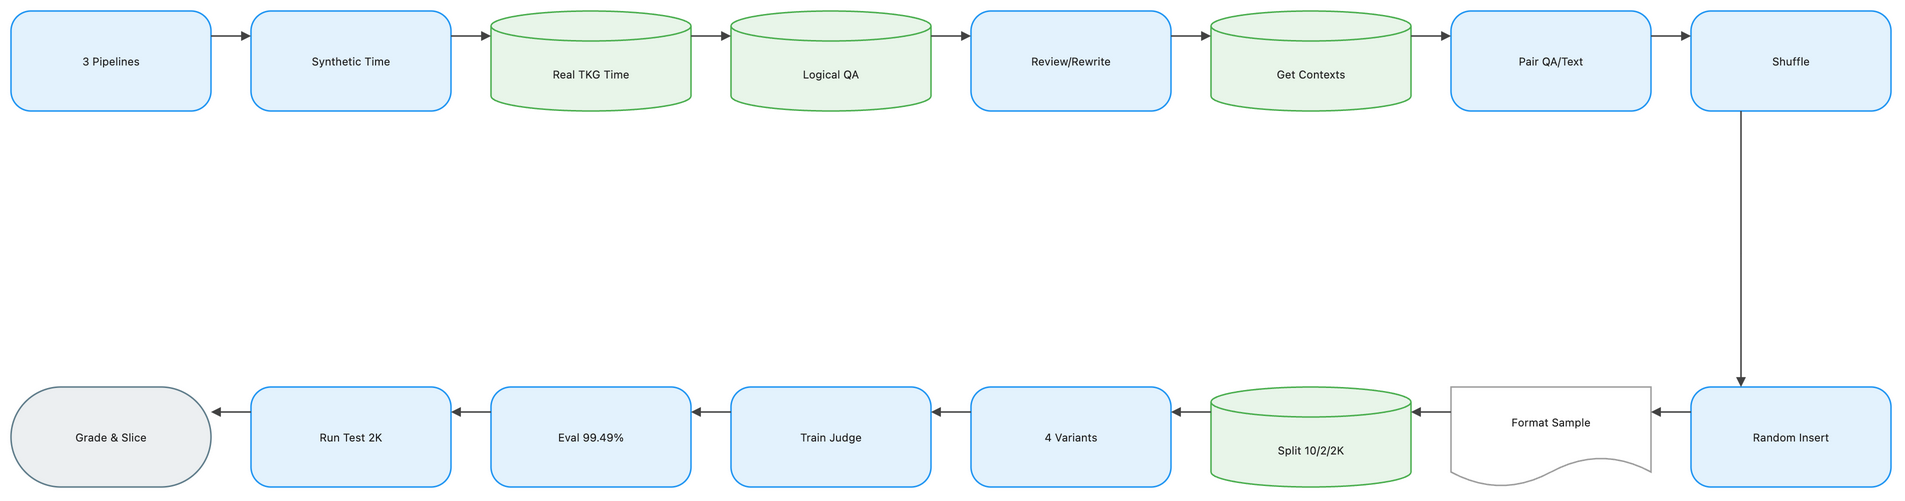

The diagram above was exported from draw.io. Its source (the exported page's mxGraphModel, read from the mxfile embedded in the PNG):
<mxGraphModel dx="1120" dy="720" grid="1" gridSize="8" guides="1" tooltips="1" connect="1" arrows="1" fold="1" page="1" pageScale="1" pageWidth="1888" pageHeight="552" math="1" background="#FFFFFF">
  <root>
    <mxCell id="0" />
    <mxCell id="1" parent="0" />
    <mxCell id="2" value="3 Pipelines" style="rounded=1;arcSize=20;html=1;whiteSpace=wrap;fillColor=#E3F2FD;strokeColor=#2196F3;strokeWidth=1.5;fontColor=#212121;fontSize=11;fontFamily=Inter, Roboto, system-ui, -apple-system, sans-serif;verticalAlign=middle;align=center" vertex="1" parent="1">
      <mxGeometry x="-72" y="-8" width="200" height="100" as="geometry" />
    </mxCell>
    <mxCell id="3" value="Synthetic Time" style="rounded=1;arcSize=20;html=1;whiteSpace=wrap;fillColor=#E3F2FD;strokeColor=#2196F3;strokeWidth=1.5;fontColor=#212121;fontSize=11;fontFamily=Inter, Roboto, system-ui, -apple-system, sans-serif;verticalAlign=middle;align=center" vertex="1" parent="1">
      <mxGeometry x="168" y="-8" width="200" height="100" as="geometry" />
    </mxCell>
    <mxCell id="4" value="Real TKG Time" style="shape=cylinder3;boundedLbl=1;backgroundOutline=1;size=15;html=1;whiteSpace=wrap;fillColor=#E8F5E9;strokeColor=#4CAF50;strokeWidth=1.5;fontColor=#212121;fontSize=11;fontFamily=Inter, Roboto, system-ui, -apple-system, sans-serif;verticalAlign=middle;align=center" vertex="1" parent="1">
      <mxGeometry x="408" y="-8" width="200" height="100" as="geometry" />
    </mxCell>
    <mxCell id="5" value="Logical QA" style="shape=cylinder3;boundedLbl=1;backgroundOutline=1;size=15;html=1;whiteSpace=wrap;fillColor=#E8F5E9;strokeColor=#4CAF50;strokeWidth=1.5;fontColor=#212121;fontSize=11;fontFamily=Inter, Roboto, system-ui, -apple-system, sans-serif;verticalAlign=middle;align=center" vertex="1" parent="1">
      <mxGeometry x="648" y="-8" width="200" height="100" as="geometry" />
    </mxCell>
    <mxCell id="6" value="Review/Rewrite" style="rounded=1;arcSize=20;html=1;whiteSpace=wrap;fillColor=#E3F2FD;strokeColor=#2196F3;strokeWidth=1.5;fontColor=#212121;fontSize=11;fontFamily=Inter, Roboto, system-ui, -apple-system, sans-serif;verticalAlign=middle;align=center" vertex="1" parent="1">
      <mxGeometry x="888" y="-8" width="200" height="100" as="geometry" />
    </mxCell>
    <mxCell id="7" value="Get Contexts" style="shape=cylinder3;boundedLbl=1;backgroundOutline=1;size=15;html=1;whiteSpace=wrap;fillColor=#E8F5E9;strokeColor=#4CAF50;strokeWidth=1.5;fontColor=#212121;fontSize=11;fontFamily=Inter, Roboto, system-ui, -apple-system, sans-serif;verticalAlign=middle;align=center" vertex="1" parent="1">
      <mxGeometry x="1128" y="-8" width="200" height="100" as="geometry" />
    </mxCell>
    <mxCell id="8" value="Pair QA/Text" style="rounded=1;arcSize=20;html=1;whiteSpace=wrap;fillColor=#E3F2FD;strokeColor=#2196F3;strokeWidth=1.5;fontColor=#212121;fontSize=11;fontFamily=Inter, Roboto, system-ui, -apple-system, sans-serif;verticalAlign=middle;align=center" vertex="1" parent="1">
      <mxGeometry x="1368" y="-8" width="200" height="100" as="geometry" />
    </mxCell>
    <mxCell id="9" value="Shuffle" style="rounded=1;arcSize=20;html=1;whiteSpace=wrap;fillColor=#E3F2FD;strokeColor=#2196F3;strokeWidth=1.5;fontColor=#212121;fontSize=11;fontFamily=Inter, Roboto, system-ui, -apple-system, sans-serif;verticalAlign=middle;align=center" vertex="1" parent="1">
      <mxGeometry x="1608" y="-8" width="200" height="100" as="geometry" />
    </mxCell>
    <mxCell id="10" value="Random Insert" style="rounded=1;arcSize=20;html=1;whiteSpace=wrap;fillColor=#E3F2FD;strokeColor=#2196F3;strokeWidth=1.5;fontColor=#212121;fontSize=11;fontFamily=Inter, Roboto, system-ui, -apple-system, sans-serif;verticalAlign=middle;align=center" vertex="1" parent="1">
      <mxGeometry x="1608" y="368" width="200" height="100" as="geometry" />
    </mxCell>
    <mxCell id="11" value="Format Sample" style="shape=document;boundedLbl=1;html=1;whiteSpace=wrap;fillColor=#FFFFFF;strokeColor=#9E9E9E;strokeWidth=1.5;fontColor=#212121;fontSize=11;fontFamily=Inter, Roboto, system-ui, -apple-system, sans-serif;verticalAlign=middle;align=center" vertex="1" parent="1">
      <mxGeometry x="1368" y="368" width="200" height="100" as="geometry" />
    </mxCell>
    <mxCell id="12" value="Split 10/2/2K" style="shape=cylinder3;boundedLbl=1;backgroundOutline=1;size=15;html=1;whiteSpace=wrap;fillColor=#E8F5E9;strokeColor=#4CAF50;strokeWidth=1.5;fontColor=#212121;fontSize=11;fontFamily=Inter, Roboto, system-ui, -apple-system, sans-serif;verticalAlign=middle;align=center" vertex="1" parent="1">
      <mxGeometry x="1128" y="368" width="200" height="100" as="geometry" />
    </mxCell>
    <mxCell id="13" value="4 Variants" style="rounded=1;arcSize=20;html=1;whiteSpace=wrap;fillColor=#E3F2FD;strokeColor=#2196F3;strokeWidth=1.5;fontColor=#212121;fontSize=11;fontFamily=Inter, Roboto, system-ui, -apple-system, sans-serif;verticalAlign=middle;align=center" vertex="1" parent="1">
      <mxGeometry x="888" y="368" width="200" height="100" as="geometry" />
    </mxCell>
    <mxCell id="14" value="Train Judge" style="rounded=1;arcSize=20;html=1;whiteSpace=wrap;fillColor=#E3F2FD;strokeColor=#2196F3;strokeWidth=1.5;fontColor=#212121;fontSize=11;fontFamily=Inter, Roboto, system-ui, -apple-system, sans-serif;verticalAlign=middle;align=center" vertex="1" parent="1">
      <mxGeometry x="648" y="368" width="200" height="100" as="geometry" />
    </mxCell>
    <mxCell id="15" value="Eval 99.49%" style="rounded=1;arcSize=20;html=1;whiteSpace=wrap;fillColor=#E3F2FD;strokeColor=#2196F3;strokeWidth=1.5;fontColor=#212121;fontSize=11;fontFamily=Inter, Roboto, system-ui, -apple-system, sans-serif;verticalAlign=middle;align=center" vertex="1" parent="1">
      <mxGeometry x="408" y="368" width="200" height="100" as="geometry" />
    </mxCell>
    <mxCell id="16" value="Run Test 2K" style="rounded=1;arcSize=20;html=1;whiteSpace=wrap;fillColor=#E3F2FD;strokeColor=#2196F3;strokeWidth=1.5;fontColor=#212121;fontSize=11;fontFamily=Inter, Roboto, system-ui, -apple-system, sans-serif;verticalAlign=middle;align=center" vertex="1" parent="1">
      <mxGeometry x="168" y="368" width="200" height="100" as="geometry" />
    </mxCell>
    <mxCell id="17" value="Grade &amp; Slice" style="rounded=1;arcSize=50;html=1;whiteSpace=wrap;fillColor=#ECEFF1;strokeColor=#607D8B;strokeWidth=1.5;fontColor=#212121;fontSize=11;fontFamily=Inter, Roboto, system-ui, -apple-system, sans-serif;verticalAlign=middle;align=center" vertex="1" parent="1">
      <mxGeometry x="-72" y="368" width="200" height="100" as="geometry" />
    </mxCell>
    <mxCell id="18" value="" style="edgeStyle=orthogonalEdgeStyle;rounded=0;orthogonalLoop=1;jettySize=auto;html=1;strokeColor=#424242;strokeWidth=1.5;endArrow=block;endFill=1;exitX=1;exitY=0.25;exitDx=0;exitDy=0;entryX=0;entryY=0.25;entryDx=0;entryDy=0;jumpStyle=arc;jumpSize=8" edge="1" parent="1" source="2" target="3">
      <mxGeometry relative="1" as="geometry" />
    </mxCell>
    <mxCell id="19" value="" style="edgeStyle=orthogonalEdgeStyle;rounded=0;orthogonalLoop=1;jettySize=auto;html=1;strokeColor=#424242;strokeWidth=1.5;endArrow=block;endFill=1;exitX=1;exitY=0.25;exitDx=0;exitDy=0;entryX=0;entryY=0.25;entryDx=0;entryDy=0;jumpStyle=arc;jumpSize=8" edge="1" parent="1" source="3" target="4">
      <mxGeometry relative="1" as="geometry" />
    </mxCell>
    <mxCell id="20" value="" style="edgeStyle=orthogonalEdgeStyle;rounded=0;orthogonalLoop=1;jettySize=auto;html=1;strokeColor=#424242;strokeWidth=1.5;endArrow=block;endFill=1;exitX=1;exitY=0.25;exitDx=0;exitDy=0;entryX=0;entryY=0.25;entryDx=0;entryDy=0;jumpStyle=arc;jumpSize=8" edge="1" parent="1" source="4" target="5">
      <mxGeometry relative="1" as="geometry" />
    </mxCell>
    <mxCell id="21" value="" style="edgeStyle=orthogonalEdgeStyle;rounded=0;orthogonalLoop=1;jettySize=auto;html=1;strokeColor=#424242;strokeWidth=1.5;endArrow=block;endFill=1;exitX=1;exitY=0.25;exitDx=0;exitDy=0;entryX=0;entryY=0.25;entryDx=0;entryDy=0;jumpStyle=arc;jumpSize=8" edge="1" parent="1" source="5" target="6">
      <mxGeometry relative="1" as="geometry" />
    </mxCell>
    <mxCell id="22" value="" style="edgeStyle=orthogonalEdgeStyle;rounded=0;orthogonalLoop=1;jettySize=auto;html=1;strokeColor=#424242;strokeWidth=1.5;endArrow=block;endFill=1;exitX=1;exitY=0.25;exitDx=0;exitDy=0;entryX=0;entryY=0.25;entryDx=0;entryDy=0;jumpStyle=arc;jumpSize=8" edge="1" parent="1" source="6" target="7">
      <mxGeometry relative="1" as="geometry" />
    </mxCell>
    <mxCell id="23" value="" style="edgeStyle=orthogonalEdgeStyle;rounded=0;orthogonalLoop=1;jettySize=auto;html=1;strokeColor=#424242;strokeWidth=1.5;endArrow=block;endFill=1;exitX=1;exitY=0.25;exitDx=0;exitDy=0;entryX=0;entryY=0.25;entryDx=0;entryDy=0;jumpStyle=arc;jumpSize=8" edge="1" parent="1" source="7" target="8">
      <mxGeometry relative="1" as="geometry" />
    </mxCell>
    <mxCell id="24" value="" style="edgeStyle=orthogonalEdgeStyle;rounded=0;orthogonalLoop=1;jettySize=auto;html=1;strokeColor=#424242;strokeWidth=1.5;endArrow=block;endFill=1;exitX=1;exitY=0.25;exitDx=0;exitDy=0;entryX=0;entryY=0.25;entryDx=0;entryDy=0;jumpStyle=arc;jumpSize=8" edge="1" parent="1" source="8" target="9">
      <mxGeometry relative="1" as="geometry" />
    </mxCell>
    <mxCell id="25" value="" style="edgeStyle=orthogonalEdgeStyle;rounded=0;orthogonalLoop=1;jettySize=auto;html=1;strokeColor=#424242;strokeWidth=1.5;endArrow=block;endFill=1;exitX=0.25;exitY=1;exitDx=0;exitDy=0;entryX=0.25;entryY=0;entryDx=0;entryDy=0;jumpStyle=arc;jumpSize=8" edge="1" parent="1" source="9" target="10">
      <mxGeometry relative="1" as="geometry" />
    </mxCell>
    <mxCell id="26" value="" style="edgeStyle=orthogonalEdgeStyle;rounded=0;orthogonalLoop=1;jettySize=auto;html=1;strokeColor=#424242;strokeWidth=1.5;endArrow=block;endFill=1;exitX=0;exitY=0.25;exitDx=0;exitDy=0;entryX=1;entryY=0.25;entryDx=0;entryDy=0;jumpStyle=arc;jumpSize=8" edge="1" parent="1" source="10" target="11">
      <mxGeometry relative="1" as="geometry" />
    </mxCell>
    <mxCell id="27" value="" style="edgeStyle=orthogonalEdgeStyle;rounded=0;orthogonalLoop=1;jettySize=auto;html=1;strokeColor=#424242;strokeWidth=1.5;endArrow=block;endFill=1;exitX=0;exitY=0.25;exitDx=0;exitDy=0;entryX=1;entryY=0.25;entryDx=0;entryDy=0;jumpStyle=arc;jumpSize=8" edge="1" parent="1" source="11" target="12">
      <mxGeometry relative="1" as="geometry" />
    </mxCell>
    <mxCell id="28" value="" style="edgeStyle=orthogonalEdgeStyle;rounded=0;orthogonalLoop=1;jettySize=auto;html=1;strokeColor=#424242;strokeWidth=1.5;endArrow=block;endFill=1;exitX=0;exitY=0.25;exitDx=0;exitDy=0;entryX=1;entryY=0.25;entryDx=0;entryDy=0;jumpStyle=arc;jumpSize=8" edge="1" parent="1" source="12" target="13">
      <mxGeometry relative="1" as="geometry" />
    </mxCell>
    <mxCell id="29" value="" style="edgeStyle=orthogonalEdgeStyle;rounded=0;orthogonalLoop=1;jettySize=auto;html=1;strokeColor=#424242;strokeWidth=1.5;endArrow=block;endFill=1;exitX=0;exitY=0.25;exitDx=0;exitDy=0;entryX=1;entryY=0.25;entryDx=0;entryDy=0;jumpStyle=arc;jumpSize=8" edge="1" parent="1" source="13" target="14">
      <mxGeometry relative="1" as="geometry" />
    </mxCell>
    <mxCell id="30" value="" style="edgeStyle=orthogonalEdgeStyle;rounded=0;orthogonalLoop=1;jettySize=auto;html=1;strokeColor=#424242;strokeWidth=1.5;endArrow=block;endFill=1;exitX=0;exitY=0.25;exitDx=0;exitDy=0;entryX=1;entryY=0.25;entryDx=0;entryDy=0;jumpStyle=arc;jumpSize=8" edge="1" parent="1" source="14" target="15">
      <mxGeometry relative="1" as="geometry" />
    </mxCell>
    <mxCell id="31" value="" style="edgeStyle=orthogonalEdgeStyle;rounded=0;orthogonalLoop=1;jettySize=auto;html=1;strokeColor=#424242;strokeWidth=1.5;endArrow=block;endFill=1;exitX=0;exitY=0.25;exitDx=0;exitDy=0;entryX=1;entryY=0.25;entryDx=0;entryDy=0;jumpStyle=arc;jumpSize=8" edge="1" parent="1" source="15" target="16">
      <mxGeometry relative="1" as="geometry" />
    </mxCell>
    <mxCell id="32" value="" style="edgeStyle=orthogonalEdgeStyle;rounded=0;orthogonalLoop=1;jettySize=auto;html=1;strokeColor=#424242;strokeWidth=1.5;endArrow=block;endFill=1;exitX=0;exitY=0.25;exitDx=0;exitDy=0;entryX=1;entryY=0.25;entryDx=0;entryDy=0;jumpStyle=arc;jumpSize=8" edge="1" parent="1" source="16" target="17">
      <mxGeometry relative="1" as="geometry" />
    </mxCell>
  </root>
</mxGraphModel>